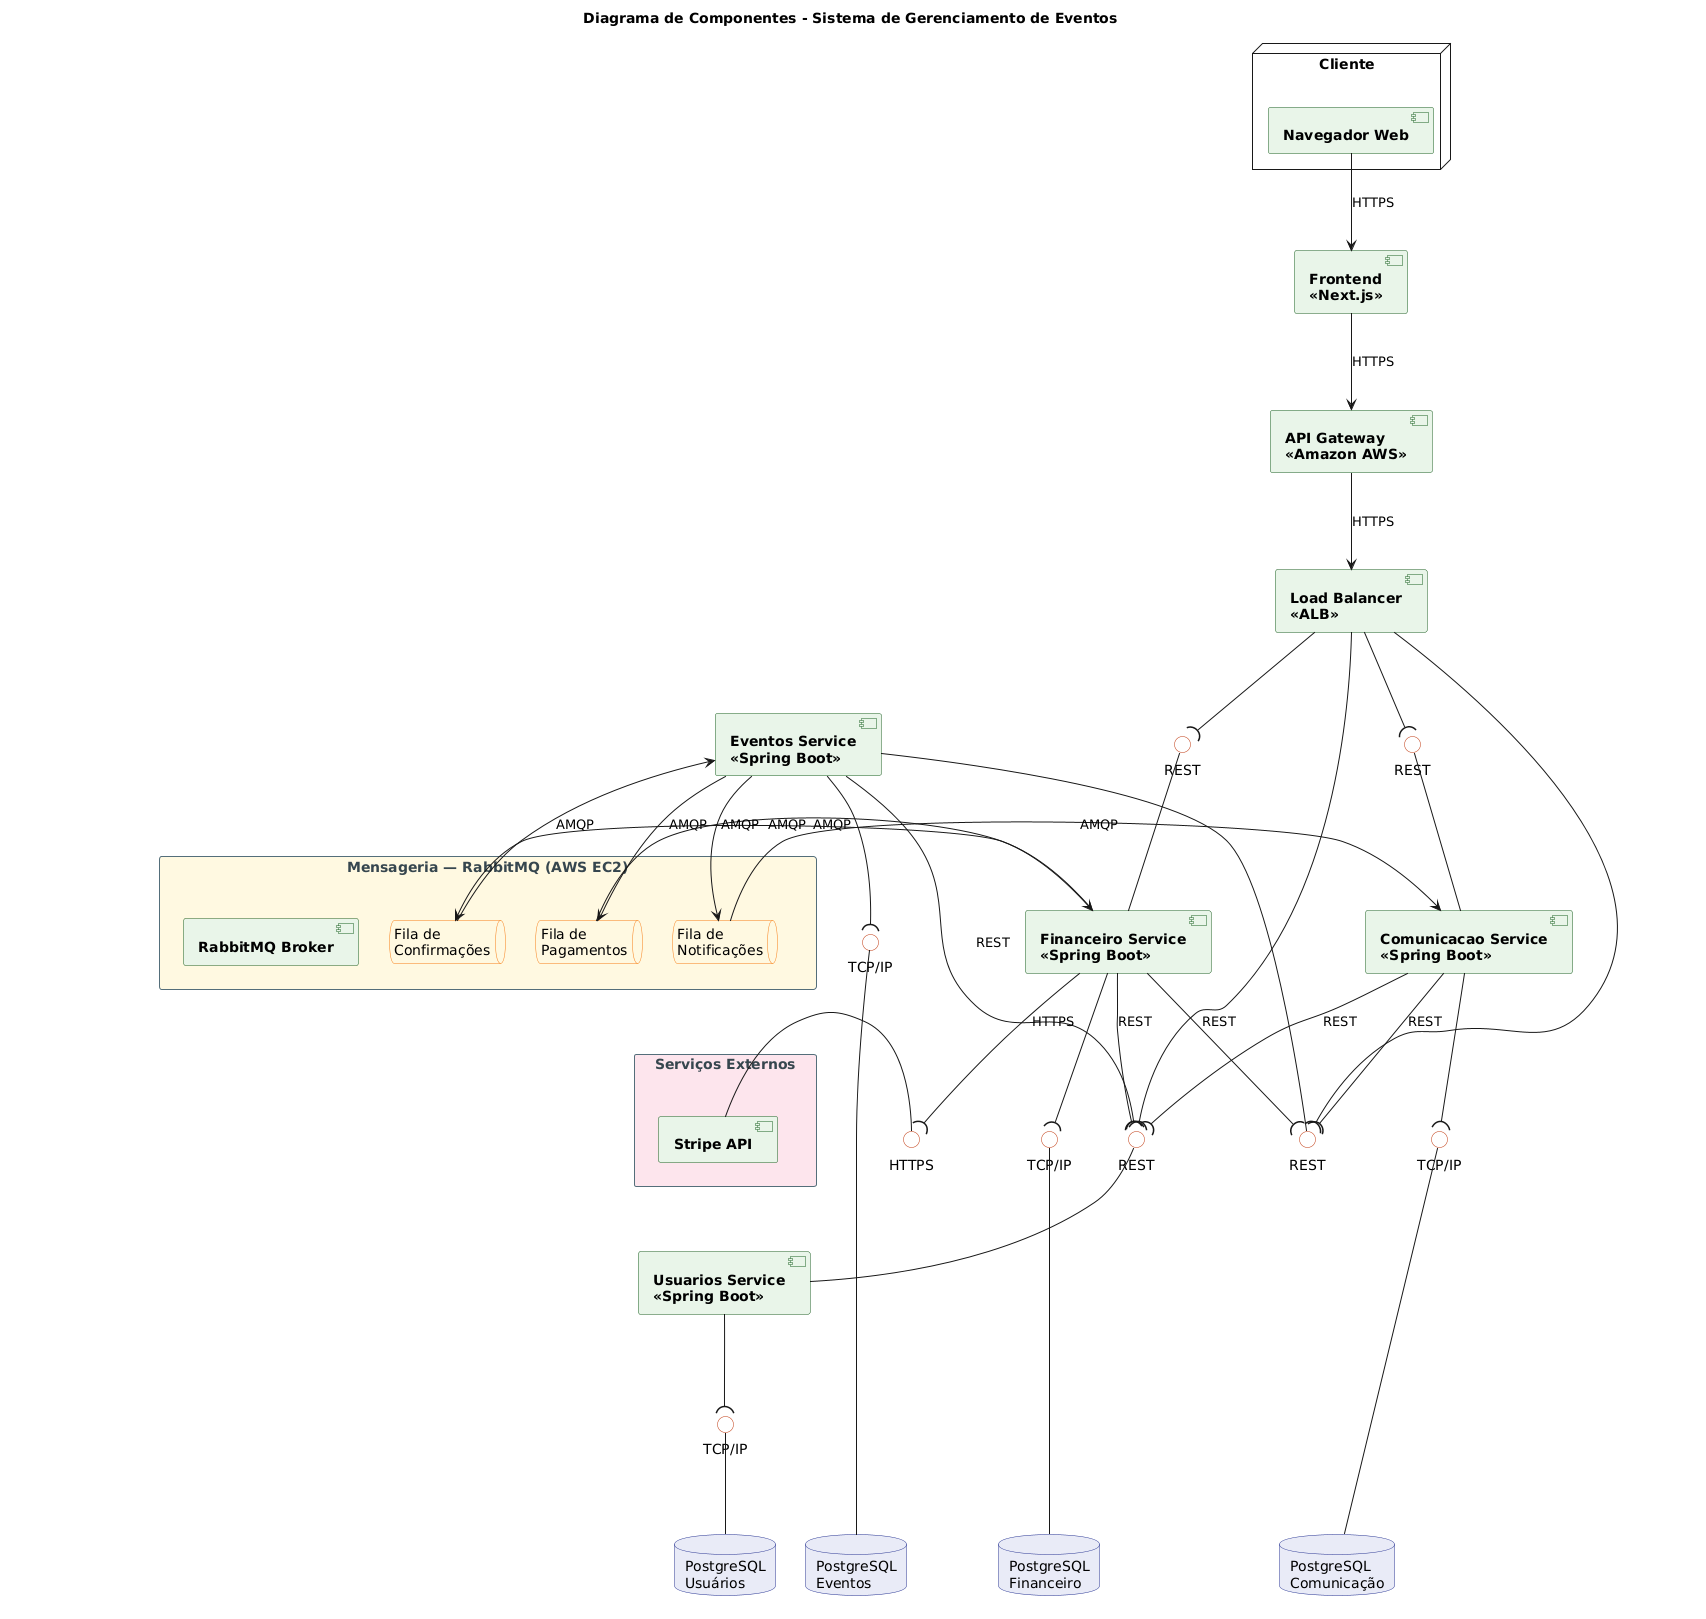

The diagram above was rendered by PlantUML. Its source (embedded in the PNG):
@startuml
title Diagrama de Componentes - Sistema de Gerenciamento de Eventos

skinparam nodesep 30
skinparam ranksep 80

skinparam component {
  BackgroundColor #E8F5E9
  BorderColor #1B5E20
  FontStyle bold
}

skinparam database {
  BackgroundColor #E8EAF6
  BorderColor #283593
}

skinparam interface {
  BackgroundColor #FFFFFF
  BorderColor #BF360C
}

skinparam queue {
  BackgroundColor #FFF8E1
  BorderColor #F57F17
}

skinparam rectangle {
  BorderColor #546E7A
  FontColor #37474F
}

node "Cliente" {
    [Navegador Web] as WEB
}

[Frontend\n<<Next.js>>] as FRONT

WEB --> FRONT : HTTPS

[API Gateway\n<<Amazon AWS>>] as APIGW

FRONT --> APIGW : HTTPS

[Load Balancer\n<<ALB>>] as ALB

APIGW --> ALB : HTTPS

interface "REST" as iUSER
interface "REST" as iEVENTS
interface "REST" as iFIN
interface "REST" as iCOMM

ALB --( iUSER
ALB --( iEVENTS
ALB --( iFIN
ALB --( iCOMM

[Usuarios Service\n<<Spring Boot>>]    as USERS
[Eventos Service\n<<Spring Boot>>]     as EVENTS
[Financeiro Service\n<<Spring Boot>>]  as FIN
[Comunicacao Service\n<<Spring Boot>>] as COMM

USERS  -up- iUSER
EVENTS -up- iEVENTS
FIN    -up- iFIN
COMM   -up- iCOMM

EVENTS --( iUSER   : REST
FIN    --( iUSER   : REST
COMM   --( iUSER   : REST
FIN    --( iEVENTS : REST
COMM   --( iEVENTS : REST

interface "TCP/IP" as iDB1
interface "TCP/IP" as iDB2
interface "TCP/IP" as iDB3
interface "TCP/IP" as iDB4

USERS  --( iDB1
EVENTS --( iDB2
FIN    --( iDB3
COMM   --( iDB4

database "PostgreSQL\nUsuários"    as DB1
database "PostgreSQL\nEventos"     as DB2
database "PostgreSQL\nFinanceiro"  as DB3
database "PostgreSQL\nComunicação" as DB4

iDB1 -down- DB1
iDB2 -down- DB2
iDB3 -down- DB3
iDB4 -down- DB4

rectangle "Mensageria — RabbitMQ (AWS EC2)" as MQ #FFF8E1 {
    [RabbitMQ Broker] as RABBIT
    queue "Fila de\nPagamentos"   as Q_PAY
    queue "Fila de\nConfirmações" as Q_CONF
    queue "Fila de\nNotificações" as Q_NOTIF
}

EVENTS --> Q_PAY   : AMQP
Q_PAY  --> FIN     : AMQP
FIN    --> Q_CONF  : AMQP
Q_CONF --> EVENTS  : AMQP
EVENTS --> Q_NOTIF : AMQP
Q_NOTIF --> COMM   : AMQP

rectangle "Serviços Externos" as EXT #FCE4EC {
    [Stripe API] as STRIPE
}

interface "HTTPS" as iSTRIPE

STRIPE  -left- iSTRIPE
FIN    --( iSTRIPE : HTTPS

USERS  -[hidden]right- EVENTS
EVENTS -[hidden]right- FIN
FIN    -[hidden]right- COMM

DB1 -[hidden]right- DB2
DB2 -[hidden]right- DB3
DB3 -[hidden]right- DB4

COMM -[hidden]right- MQ
MQ   -[hidden]down-  EXT
@enduml